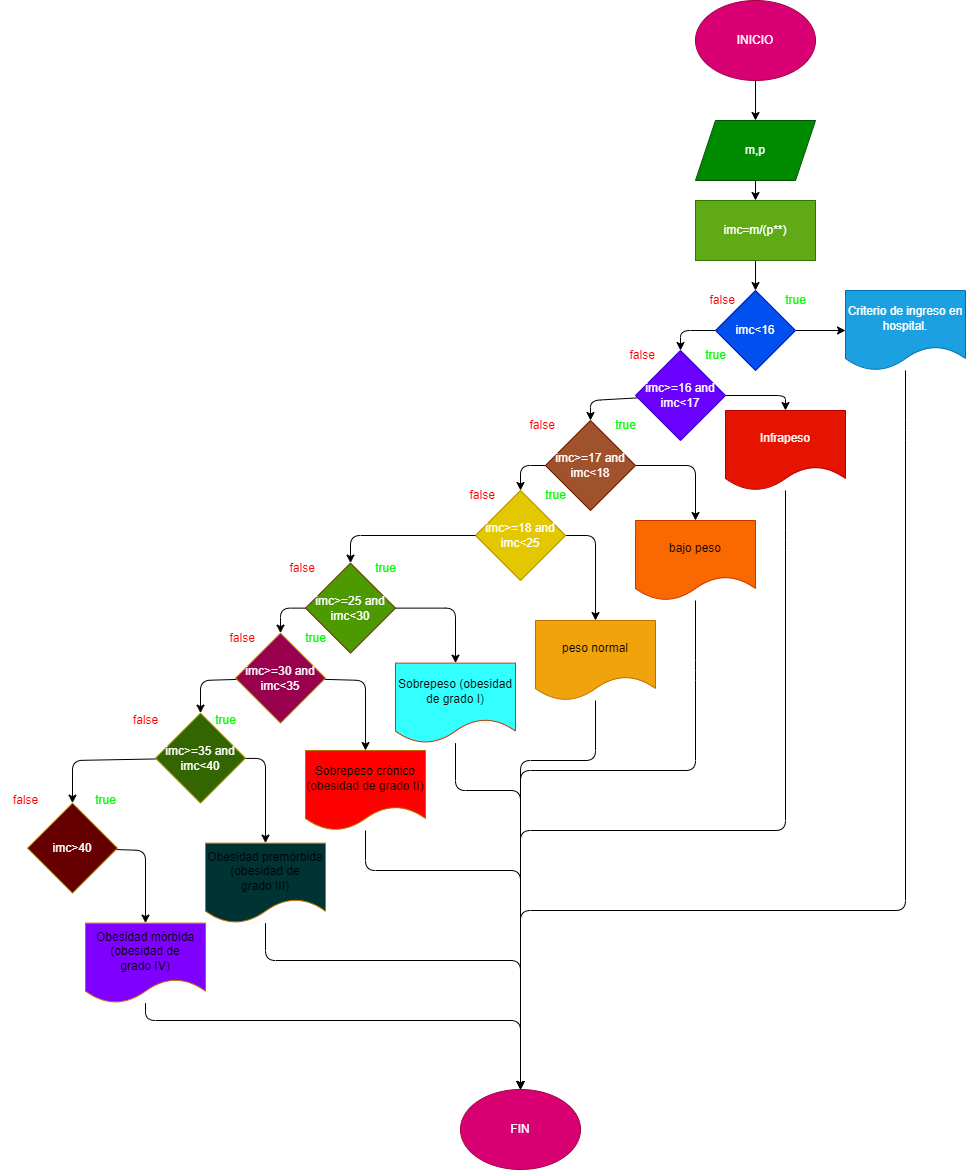

The diagram above was exported from draw.io. Its source (the exported page's mxGraphModel, read from the mxfile embedded in the PNG):
<mxGraphModel dx="1807" dy="1036" grid="1" gridSize="10" guides="1" tooltips="1" connect="1" arrows="1" fold="1" page="1" pageScale="1" pageWidth="827" pageHeight="1169" math="0" shadow="0">
  <root>
    <mxCell id="0" />
    <mxCell id="1" parent="0" />
    <mxCell id="4" value="" style="edgeStyle=none;html=1;" parent="1" source="2" target="3" edge="1">
      <mxGeometry relative="1" as="geometry" />
    </mxCell>
    <mxCell id="2" value="INICIO" style="ellipse;whiteSpace=wrap;html=1;fillColor=#d80073;fontColor=#ffffff;strokeColor=#A50040;" parent="1" vertex="1">
      <mxGeometry x="210" y="80" width="120" height="80" as="geometry" />
    </mxCell>
    <mxCell id="6" value="" style="edgeStyle=none;html=1;" parent="1" source="3" target="5" edge="1">
      <mxGeometry relative="1" as="geometry" />
    </mxCell>
    <mxCell id="3" value="m,p" style="shape=parallelogram;perimeter=parallelogramPerimeter;whiteSpace=wrap;html=1;fixedSize=1;fillColor=#008a00;fontColor=#ffffff;strokeColor=#005700;" parent="1" vertex="1">
      <mxGeometry x="210" y="200" width="120" height="60" as="geometry" />
    </mxCell>
    <mxCell id="8" value="" style="edgeStyle=none;html=1;" parent="1" source="5" target="7" edge="1">
      <mxGeometry relative="1" as="geometry" />
    </mxCell>
    <mxCell id="5" value="imc=m/(p**)" style="whiteSpace=wrap;html=1;fillColor=#60a917;fontColor=#ffffff;strokeColor=#2D7600;" parent="1" vertex="1">
      <mxGeometry x="210" y="280" width="120" height="60" as="geometry" />
    </mxCell>
    <mxCell id="14" value="" style="edgeStyle=none;html=1;fontColor=#FF0000;" parent="1" source="7" target="13" edge="1">
      <mxGeometry relative="1" as="geometry">
        <Array as="points">
          <mxPoint x="195" y="410" />
        </Array>
      </mxGeometry>
    </mxCell>
    <mxCell id="22" value="" style="edgeStyle=none;html=1;fontColor=#FF0000;" parent="1" source="7" target="21" edge="1">
      <mxGeometry relative="1" as="geometry" />
    </mxCell>
    <mxCell id="7" value="imc&amp;lt;16" style="rhombus;whiteSpace=wrap;html=1;fillColor=#0050ef;fontColor=#ffffff;strokeColor=#001DBC;" parent="1" vertex="1">
      <mxGeometry x="230" y="370" width="80" height="80" as="geometry" />
    </mxCell>
    <mxCell id="11" value="&lt;font color=&quot;#00ff00&quot;&gt;true&lt;/font&gt;" style="text;html=1;align=center;verticalAlign=middle;resizable=0;points=[];autosize=1;strokeColor=none;fillColor=none;" parent="1" vertex="1">
      <mxGeometry x="290" y="365" width="40" height="30" as="geometry" />
    </mxCell>
    <mxCell id="12" value="&amp;nbsp; &amp;nbsp; &lt;font color=&quot;#ff0000&quot;&gt;false&lt;/font&gt;" style="text;html=1;align=center;verticalAlign=middle;resizable=0;points=[];autosize=1;strokeColor=none;fillColor=none;" parent="1" vertex="1">
      <mxGeometry x="200" y="365" width="60" height="30" as="geometry" />
    </mxCell>
    <mxCell id="19" value="" style="edgeStyle=none;html=1;fontColor=#FF0000;" parent="1" source="13" edge="1">
      <mxGeometry relative="1" as="geometry">
        <mxPoint x="300" y="490" as="targetPoint" />
        <Array as="points">
          <mxPoint x="300" y="475" />
        </Array>
      </mxGeometry>
    </mxCell>
    <mxCell id="27" value="" style="edgeStyle=none;html=1;fontColor=#FF0000;entryX=0.5;entryY=0;entryDx=0;entryDy=0;" parent="1" source="13" target="17" edge="1">
      <mxGeometry relative="1" as="geometry">
        <Array as="points">
          <mxPoint x="105" y="480" />
        </Array>
      </mxGeometry>
    </mxCell>
    <mxCell id="13" value="imc&amp;gt;=16 and imc&amp;lt;17" style="rhombus;whiteSpace=wrap;html=1;fillColor=#6a00ff;fontColor=#ffffff;strokeColor=#3700CC;" parent="1" vertex="1">
      <mxGeometry x="150" y="430" width="90" height="90" as="geometry" />
    </mxCell>
    <mxCell id="15" value="&amp;nbsp; &amp;nbsp; &lt;font color=&quot;#ff0000&quot;&gt;false&lt;/font&gt;" style="text;html=1;align=center;verticalAlign=middle;resizable=0;points=[];autosize=1;strokeColor=none;fillColor=none;" parent="1" vertex="1">
      <mxGeometry x="120" y="420" width="60" height="30" as="geometry" />
    </mxCell>
    <mxCell id="16" value="&lt;font color=&quot;#00ff00&quot;&gt;true&lt;/font&gt;" style="text;html=1;align=center;verticalAlign=middle;resizable=0;points=[];autosize=1;strokeColor=none;fillColor=none;" parent="1" vertex="1">
      <mxGeometry x="210" y="420" width="40" height="30" as="geometry" />
    </mxCell>
    <mxCell id="29" style="edgeStyle=none;html=1;entryX=0.5;entryY=0;entryDx=0;entryDy=0;fontColor=#FF0000;" parent="1" source="17" target="28" edge="1">
      <mxGeometry relative="1" as="geometry">
        <Array as="points">
          <mxPoint x="210" y="545" />
        </Array>
      </mxGeometry>
    </mxCell>
    <mxCell id="33" value="" style="edgeStyle=none;html=1;fontColor=#FF0000;entryX=0.5;entryY=0;entryDx=0;entryDy=0;" parent="1" source="17" target="30" edge="1">
      <mxGeometry relative="1" as="geometry">
        <Array as="points">
          <mxPoint x="35" y="545" />
        </Array>
      </mxGeometry>
    </mxCell>
    <mxCell id="17" value="imc&amp;gt;=17 and imc&amp;lt;18" style="rhombus;whiteSpace=wrap;html=1;fillColor=#a0522d;fontColor=#ffffff;strokeColor=#6D1F00;" parent="1" vertex="1">
      <mxGeometry x="60" y="500" width="90" height="90" as="geometry" />
    </mxCell>
    <mxCell id="98" style="edgeStyle=none;html=1;entryX=0.5;entryY=0;entryDx=0;entryDy=0;fontColor=#00FF00;" edge="1" parent="1" source="21" target="37">
      <mxGeometry relative="1" as="geometry">
        <Array as="points">
          <mxPoint x="420" y="510" />
          <mxPoint x="420" y="990" />
          <mxPoint x="35" y="990" />
        </Array>
      </mxGeometry>
    </mxCell>
    <mxCell id="21" value="Criterio de ingreso en hospital." style="shape=document;whiteSpace=wrap;html=1;boundedLbl=1;fillColor=#1ba1e2;fontColor=#ffffff;strokeColor=#006EAF;" parent="1" vertex="1">
      <mxGeometry x="360" y="370" width="120" height="80" as="geometry" />
    </mxCell>
    <mxCell id="97" style="edgeStyle=none;html=1;entryX=0.5;entryY=0;entryDx=0;entryDy=0;fontColor=#00FF00;" edge="1" parent="1" source="23" target="37">
      <mxGeometry relative="1" as="geometry">
        <Array as="points">
          <mxPoint x="300" y="620" />
          <mxPoint x="300" y="910" />
          <mxPoint x="35" y="910" />
        </Array>
      </mxGeometry>
    </mxCell>
    <mxCell id="23" value="Infrapeso" style="shape=document;whiteSpace=wrap;html=1;boundedLbl=1;fillColor=#e51400;fontColor=#ffffff;strokeColor=#B20000;" parent="1" vertex="1">
      <mxGeometry x="240" y="490" width="120" height="80" as="geometry" />
    </mxCell>
    <mxCell id="24" value="&amp;nbsp; &amp;nbsp; &lt;font color=&quot;#ff0000&quot;&gt;false&lt;/font&gt;" style="text;html=1;align=center;verticalAlign=middle;resizable=0;points=[];autosize=1;strokeColor=none;fillColor=none;" parent="1" vertex="1">
      <mxGeometry x="20" y="490" width="60" height="30" as="geometry" />
    </mxCell>
    <mxCell id="25" value="&lt;font color=&quot;#00ff00&quot;&gt;true&lt;/font&gt;" style="text;html=1;align=center;verticalAlign=middle;resizable=0;points=[];autosize=1;strokeColor=none;fillColor=none;" parent="1" vertex="1">
      <mxGeometry x="120" y="490" width="40" height="30" as="geometry" />
    </mxCell>
    <mxCell id="96" style="edgeStyle=none;html=1;entryX=0.5;entryY=0;entryDx=0;entryDy=0;fontColor=#00FF00;" edge="1" parent="1" source="28" target="37">
      <mxGeometry relative="1" as="geometry">
        <Array as="points">
          <mxPoint x="210" y="750" />
          <mxPoint x="210" y="850" />
          <mxPoint x="35" y="850" />
        </Array>
      </mxGeometry>
    </mxCell>
    <mxCell id="28" value="bajo peso" style="shape=document;whiteSpace=wrap;html=1;boundedLbl=1;fillColor=#fa6800;fontColor=#000000;strokeColor=#C73500;" parent="1" vertex="1">
      <mxGeometry x="150" y="600" width="120" height="80" as="geometry" />
    </mxCell>
    <mxCell id="35" style="edgeStyle=none;html=1;entryX=0.5;entryY=0;entryDx=0;entryDy=0;fontColor=#FF0000;" parent="1" source="30" target="34" edge="1">
      <mxGeometry relative="1" as="geometry">
        <Array as="points">
          <mxPoint x="110" y="615" />
        </Array>
      </mxGeometry>
    </mxCell>
    <mxCell id="30" value="&lt;span style=&quot;color: rgb(255, 255, 255);&quot;&gt;imc&amp;gt;=18 and imc&amp;lt;25&lt;/span&gt;" style="rhombus;whiteSpace=wrap;html=1;fillColor=#e3c800;fontColor=#000000;strokeColor=#B09500;" parent="1" vertex="1">
      <mxGeometry x="-10" y="570" width="90" height="90" as="geometry" />
    </mxCell>
    <mxCell id="31" value="&amp;nbsp; &amp;nbsp; &lt;font color=&quot;#ff0000&quot;&gt;false&lt;/font&gt;" style="text;html=1;align=center;verticalAlign=middle;resizable=0;points=[];autosize=1;strokeColor=none;fillColor=none;" parent="1" vertex="1">
      <mxGeometry x="-40" y="560" width="60" height="30" as="geometry" />
    </mxCell>
    <mxCell id="32" value="&lt;font color=&quot;#00ff00&quot;&gt;true&lt;/font&gt;" style="text;html=1;align=center;verticalAlign=middle;resizable=0;points=[];autosize=1;strokeColor=none;fillColor=none;" parent="1" vertex="1">
      <mxGeometry x="50" y="560" width="40" height="30" as="geometry" />
    </mxCell>
    <mxCell id="95" style="edgeStyle=none;html=1;entryX=0.5;entryY=0;entryDx=0;entryDy=0;fontColor=#00FF00;" edge="1" parent="1" source="34" target="37">
      <mxGeometry relative="1" as="geometry">
        <Array as="points">
          <mxPoint x="110" y="840" />
          <mxPoint x="35" y="840" />
        </Array>
      </mxGeometry>
    </mxCell>
    <mxCell id="34" value="peso normal" style="shape=document;whiteSpace=wrap;html=1;boundedLbl=1;fillColor=#f0a30a;fontColor=#000000;strokeColor=#BD7000;" parent="1" vertex="1">
      <mxGeometry x="50" y="700" width="120" height="80" as="geometry" />
    </mxCell>
    <mxCell id="37" value="FIN" style="ellipse;whiteSpace=wrap;html=1;strokeColor=#A50040;fontColor=#ffffff;fillColor=#d80073;" parent="1" vertex="1">
      <mxGeometry x="-25" y="1169" width="120" height="80" as="geometry" />
    </mxCell>
    <mxCell id="46" value="" style="edgeStyle=none;html=1;fontColor=#FF0000;entryX=0.5;entryY=0;entryDx=0;entryDy=0;exitX=0;exitY=0.5;exitDx=0;exitDy=0;" edge="1" parent="1" source="30" target="52">
      <mxGeometry relative="1" as="geometry">
        <Array as="points">
          <mxPoint x="-135" y="615" />
        </Array>
        <mxPoint x="-87.63157894736833" y="619.9984210526314" as="sourcePoint" />
      </mxGeometry>
    </mxCell>
    <mxCell id="50" style="edgeStyle=none;html=1;entryX=0.5;entryY=0;entryDx=0;entryDy=0;fontColor=#FF0000;" edge="1" parent="1" source="52" target="55">
      <mxGeometry relative="1" as="geometry">
        <Array as="points">
          <mxPoint x="-30" y="687.63" />
        </Array>
      </mxGeometry>
    </mxCell>
    <mxCell id="51" value="" style="edgeStyle=none;html=1;fontColor=#FF0000;entryX=0.5;entryY=0;entryDx=0;entryDy=0;" edge="1" parent="1" source="52" target="57">
      <mxGeometry relative="1" as="geometry">
        <Array as="points">
          <mxPoint x="-205" y="687.63" />
        </Array>
      </mxGeometry>
    </mxCell>
    <mxCell id="52" value="imc&amp;gt;=25 and imc&amp;lt;30" style="rhombus;whiteSpace=wrap;html=1;fillColor=#4D9900;fontColor=#ffffff;strokeColor=#6D1F00;" vertex="1" parent="1">
      <mxGeometry x="-180" y="642.63" width="90" height="90" as="geometry" />
    </mxCell>
    <mxCell id="53" value="&amp;nbsp; &amp;nbsp; &lt;font color=&quot;#ff0000&quot;&gt;false&lt;/font&gt;" style="text;html=1;align=center;verticalAlign=middle;resizable=0;points=[];autosize=1;strokeColor=none;fillColor=none;" vertex="1" parent="1">
      <mxGeometry x="-220" y="632.63" width="60" height="30" as="geometry" />
    </mxCell>
    <mxCell id="54" value="&lt;font color=&quot;#00ff00&quot;&gt;true&lt;/font&gt;" style="text;html=1;align=center;verticalAlign=middle;resizable=0;points=[];autosize=1;strokeColor=none;fillColor=none;" vertex="1" parent="1">
      <mxGeometry x="-120" y="632.63" width="40" height="30" as="geometry" />
    </mxCell>
    <mxCell id="89" style="edgeStyle=none;html=1;entryX=0.5;entryY=0;entryDx=0;entryDy=0;fontColor=#00FF00;" edge="1" parent="1" source="55" target="37">
      <mxGeometry relative="1" as="geometry">
        <Array as="points">
          <mxPoint x="-30" y="870" />
          <mxPoint x="35" y="870" />
        </Array>
      </mxGeometry>
    </mxCell>
    <mxCell id="55" value="Sobrepeso (obesidad de grado I)" style="shape=document;whiteSpace=wrap;html=1;boundedLbl=1;fillColor=#33FFFF;fontColor=#000000;strokeColor=#C73500;" vertex="1" parent="1">
      <mxGeometry x="-90" y="742.63" width="120" height="80" as="geometry" />
    </mxCell>
    <mxCell id="56" style="edgeStyle=none;html=1;entryX=0.5;entryY=0;entryDx=0;entryDy=0;fontColor=#FF0000;" edge="1" parent="1" source="57" target="60">
      <mxGeometry relative="1" as="geometry">
        <Array as="points">
          <mxPoint x="-120" y="760" />
        </Array>
      </mxGeometry>
    </mxCell>
    <mxCell id="78" style="edgeStyle=none;html=1;entryX=0.5;entryY=0;entryDx=0;entryDy=0;" edge="1" parent="1" source="57" target="61">
      <mxGeometry relative="1" as="geometry">
        <Array as="points">
          <mxPoint x="-285" y="760" />
        </Array>
      </mxGeometry>
    </mxCell>
    <mxCell id="57" value="&lt;span style=&quot;color: rgb(255, 255, 255);&quot;&gt;imc&amp;gt;=30 and imc&amp;lt;35&lt;/span&gt;" style="rhombus;whiteSpace=wrap;html=1;fillColor=#99004D;fontColor=#000000;strokeColor=#B09500;" vertex="1" parent="1">
      <mxGeometry x="-250" y="712.63" width="90" height="90" as="geometry" />
    </mxCell>
    <mxCell id="58" value="&amp;nbsp; &amp;nbsp; &lt;font color=&quot;#ff0000&quot;&gt;false&lt;/font&gt;" style="text;html=1;align=center;verticalAlign=middle;resizable=0;points=[];autosize=1;strokeColor=none;fillColor=none;" vertex="1" parent="1">
      <mxGeometry x="-280" y="702.63" width="60" height="30" as="geometry" />
    </mxCell>
    <mxCell id="59" value="&lt;font color=&quot;#00ff00&quot;&gt;true&lt;/font&gt;" style="text;html=1;align=center;verticalAlign=middle;resizable=0;points=[];autosize=1;strokeColor=none;fillColor=none;" vertex="1" parent="1">
      <mxGeometry x="-190" y="702.63" width="40" height="30" as="geometry" />
    </mxCell>
    <mxCell id="88" style="edgeStyle=none;html=1;entryX=0.5;entryY=0;entryDx=0;entryDy=0;fontColor=#00FF00;" edge="1" parent="1" source="60" target="37">
      <mxGeometry relative="1" as="geometry">
        <Array as="points">
          <mxPoint x="-120" y="950" />
          <mxPoint x="35" y="950" />
        </Array>
      </mxGeometry>
    </mxCell>
    <mxCell id="60" value="Sobrepeso crónico (obesidad de grado II)" style="shape=document;whiteSpace=wrap;html=1;boundedLbl=1;fillColor=#FF0000;fontColor=#000000;strokeColor=#BD7000;" vertex="1" parent="1">
      <mxGeometry x="-180" y="830" width="120" height="80" as="geometry" />
    </mxCell>
    <mxCell id="77" style="edgeStyle=none;html=1;entryX=0.5;entryY=0;entryDx=0;entryDy=0;" edge="1" parent="1" source="61" target="76">
      <mxGeometry relative="1" as="geometry">
        <Array as="points">
          <mxPoint x="-220" y="838" />
        </Array>
      </mxGeometry>
    </mxCell>
    <mxCell id="80" style="edgeStyle=none;html=1;entryX=0.5;entryY=0;entryDx=0;entryDy=0;" edge="1" parent="1" source="61" target="73">
      <mxGeometry relative="1" as="geometry">
        <Array as="points">
          <mxPoint x="-413" y="840" />
        </Array>
      </mxGeometry>
    </mxCell>
    <mxCell id="61" value="&lt;span style=&quot;color: rgb(255, 255, 255);&quot;&gt;imc&amp;gt;=35 and imc&amp;lt;40&lt;/span&gt;" style="rhombus;whiteSpace=wrap;html=1;fillColor=#336600;fontColor=#000000;strokeColor=#B09500;" vertex="1" parent="1">
      <mxGeometry x="-330" y="792.63" width="90" height="90" as="geometry" />
    </mxCell>
    <mxCell id="75" style="edgeStyle=none;html=1;entryX=0.5;entryY=0;entryDx=0;entryDy=0;" edge="1" parent="1" source="73" target="74">
      <mxGeometry relative="1" as="geometry">
        <Array as="points">
          <mxPoint x="-340" y="930" />
        </Array>
      </mxGeometry>
    </mxCell>
    <mxCell id="73" value="&lt;span style=&quot;color: rgb(255, 255, 255);&quot;&gt;imc&amp;gt;40&lt;/span&gt;" style="rhombus;whiteSpace=wrap;html=1;fillColor=#660000;fontColor=#000000;strokeColor=#B09500;" vertex="1" parent="1">
      <mxGeometry x="-458" y="882.63" width="90" height="90" as="geometry" />
    </mxCell>
    <mxCell id="86" style="edgeStyle=none;html=1;entryX=0.5;entryY=0;entryDx=0;entryDy=0;fontColor=#00FF00;" edge="1" parent="1" source="74" target="37">
      <mxGeometry relative="1" as="geometry">
        <Array as="points">
          <mxPoint x="-340" y="1100" />
          <mxPoint x="35" y="1100" />
        </Array>
      </mxGeometry>
    </mxCell>
    <mxCell id="74" value="&lt;div&gt;Obesidad mórbida (obesidad de grado&amp;nbsp;&lt;span style=&quot;background-color: initial;&quot;&gt;IV)&lt;/span&gt;&lt;/div&gt;" style="shape=document;whiteSpace=wrap;html=1;boundedLbl=1;fillColor=#7F00FF;fontColor=#000000;strokeColor=#BD7000;" vertex="1" parent="1">
      <mxGeometry x="-400" y="1002.63" width="120" height="80" as="geometry" />
    </mxCell>
    <mxCell id="87" style="edgeStyle=none;html=1;entryX=0.5;entryY=0;entryDx=0;entryDy=0;fontColor=#00FF00;" edge="1" parent="1" source="76" target="37">
      <mxGeometry relative="1" as="geometry">
        <Array as="points">
          <mxPoint x="-220" y="1040" />
          <mxPoint x="35" y="1040" />
        </Array>
      </mxGeometry>
    </mxCell>
    <mxCell id="76" value="&lt;div&gt;Obesidad premórbida (obesidad de grado&amp;nbsp;&lt;span style=&quot;background-color: initial;&quot;&gt;III)&lt;/span&gt;&lt;/div&gt;" style="shape=document;whiteSpace=wrap;html=1;boundedLbl=1;fillColor=#003333;fontColor=#000000;strokeColor=#BD7000;" vertex="1" parent="1">
      <mxGeometry x="-280" y="922.63" width="120" height="80" as="geometry" />
    </mxCell>
    <mxCell id="81" value="&lt;font color=&quot;#00ff00&quot;&gt;true&lt;/font&gt;" style="text;html=1;align=center;verticalAlign=middle;resizable=0;points=[];autosize=1;strokeColor=none;fillColor=none;" vertex="1" parent="1">
      <mxGeometry x="-280" y="785" width="40" height="30" as="geometry" />
    </mxCell>
    <mxCell id="82" value="&lt;font color=&quot;#ff0000&quot;&gt;false&lt;/font&gt;" style="text;html=1;align=center;verticalAlign=middle;resizable=0;points=[];autosize=1;strokeColor=none;fillColor=none;fontColor=#00FF00;" vertex="1" parent="1">
      <mxGeometry x="-365" y="785" width="50" height="30" as="geometry" />
    </mxCell>
    <mxCell id="83" value="false" style="text;html=1;align=center;verticalAlign=middle;resizable=0;points=[];autosize=1;strokeColor=none;fillColor=none;fontColor=#FF0000;" vertex="1" parent="1">
      <mxGeometry x="-485" y="865" width="50" height="30" as="geometry" />
    </mxCell>
    <mxCell id="84" value="&lt;font color=&quot;#00ff00&quot;&gt;true&lt;/font&gt;" style="text;html=1;align=center;verticalAlign=middle;resizable=0;points=[];autosize=1;strokeColor=none;fillColor=none;fontColor=#FF0000;" vertex="1" parent="1">
      <mxGeometry x="-400" y="865" width="40" height="30" as="geometry" />
    </mxCell>
  </root>
</mxGraphModel>